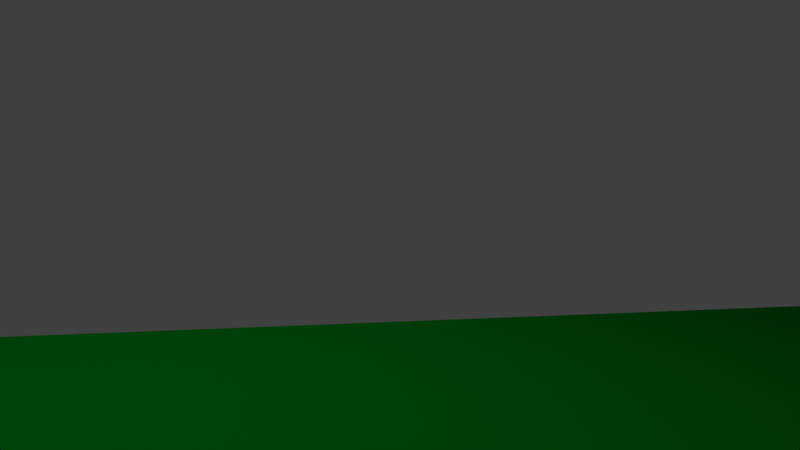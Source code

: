 # Source: 5Szene-V1.blend  (saved by Blender 2.72.0; exported with 4.5.12 LTS)
import bpy
from mathutils import Matrix  # noqa: F401  (used for matrix-valued properties, if any)

bpy.ops.wm.read_factory_settings(use_empty=True)
scene = bpy.context.scene
scene.name = 'Scene'

# ---- collections
col_collection_1 = bpy.data.collections.new('Collection 1'); scene.collection.children.link(col_collection_1)
col_dalek = bpy.data.collections.new('Dalek')  # instanced only; not linked into the scene

# ---- materials (node trees are filled in below, after node groups)
mat_material = bpy.data.materials.new('Material')
mat_material.alpha_threshold = 0.0
mat_material.roughness = 0.5
mat_material_001 = bpy.data.materials.new('Material.001')
mat_material_001.alpha_threshold = 0.0
mat_material_001.roughness = 0.5

# ---- material node trees
mat_material.use_nodes = True; mat_material.node_tree.nodes.clear()
_N = mat_material.node_tree.nodes; _L = mat_material.node_tree.links
n0 = _N.new('ShaderNodeOutputMaterial'); n0.name = 'Material Output'; n0.location = (300, 300)
n1 = _N.new('ShaderNodeEmission'); n1.name = 'Emission'; n1.location = (110, 300)
n1.inputs[0].default_value = (0.9849, 1.0, 0.9699, 1.0)
n1.inputs[1].default_value = 3.5
_L.new(n1.outputs[0], n0.inputs[0])
n0.is_active_output = True
mat_material_001.use_nodes = True; mat_material_001.node_tree.nodes.clear()
_N = mat_material_001.node_tree.nodes; _L = mat_material_001.node_tree.links
n0 = _N.new('ShaderNodeOutputMaterial'); n0.name = 'Material Output'; n0.location = (300, 300)
n1 = _N.new('ShaderNodeBsdfDiffuse'); n1.name = 'Diffuse BSDF'; n1.location = (10, 300)
n1.inputs[0].default_value = (0.0, 0.04445, 0.002732, 1.0)
_L.new(n1.outputs[0], n0.inputs[0])
n0.is_active_output = True

# ---- world
world_world = bpy.data.worlds.new('World'); scene.world = world_world
world_world.color = (0.05088, 0.05088, 0.05088)
world_world.use_sun_shadow = False
world_world.sun_shadow_jitter_overblur = 0.0
world_world.cycles.sampling_method = 'MANUAL'
world_world.cycles.sample_map_resolution = 256

# ---- cameras
cam_camera = bpy.data.cameras.new('Camera')
cam_camera.clip_end = 100.0
cam_camera.lens = 35.0
cam_camera.sensor_width = 32.0
cam_camera.sensor_height = 18.0
cam_camera.ortho_scale = 7.314
cam_camera.dof.focus_distance = 0.0

# ---- lights
light_lamp = bpy.data.lights.new('Lamp', 'POINT')
light_lamp.transmission_factor = 0.0
light_lamp.cutoff_distance = 30.0
light_lamp.energy = 100.0
light_lamp.shadow_buffer_clip_start = 1.001
light_lamp.shadow_soft_size = 0.1
light_lamp.shadow_maximum_resolution = 0.006
light_lamp.use_absolute_resolution = True
light_lamp.cycles.use_multiple_importance_sampling = False

# ---- meshes
me_plane_001 = bpy.data.meshes.new('Plane.001')
me_plane_001.from_pydata([(-1.0, -1.0, 0.0), (1.0, -1.0, 0.0), (-1.0, 1.0, 0.0), (1.0, 1.0, 0.0)], [], [(0, 1, 3, 2)])
me_plane_001.materials.append(mat_material)
me_plane_001.use_remesh_preserve_volume = False
me_plane_001.use_remesh_preserve_attributes = False
me_plane_001.use_mirror_vertex_groups = False
me_plane_001.update()
me_plane = bpy.data.meshes.new('Plane')
me_plane.from_pydata([(-1.0, -1.0, 0.0), (1.0, -1.0, 0.0), (-1.0, 1.0, 0.0), (1.0, 1.0, 0.0)], [], [(0, 1, 3, 2)])
me_plane.materials.append(mat_material_001)
me_plane.use_remesh_preserve_volume = False
me_plane.use_remesh_preserve_attributes = False
me_plane.use_mirror_vertex_groups = False
me_plane.update()

# ---- objects
ob_dalek = bpy.data.objects.new('Dalek', None)
ob_camera = bpy.data.objects.new('Camera', cam_camera)
ob_plane_001 = bpy.data.objects.new('Plane.001', me_plane_001)
ob_lamp = bpy.data.objects.new('Lamp', light_lamp)
ob_plane = bpy.data.objects.new('Plane', me_plane)

# ---- transforms, parenting, visibility, modifiers, constraints
ob_dalek.location = (-1.512, -2.742, 0.2435)
ob_dalek.rotation_euler = (0.0, -0.0, -11.33)
ob_dalek.scale = (0.3692, 0.3692, 0.3692)
ob_dalek.empty_image_offset = (0.0, 0.0)
ob_dalek.show_instancer_for_render = False
ob_dalek.instance_type = 'COLLECTION'
ob_dalek.lineart.crease_threshold = 0.0
ob_camera.parent = ob_dalek
ob_camera.matrix_parent_inverse = Matrix(((2.708, -2.384e-07, 0.0, 4.094), (0.0, 2.708, 0.0, 7.427), (0.0, 0.0, 2.708, -0.6594), (0.0, 0.0, 0.0, 1.0)))
ob_camera.location = (-1.136, -6.242, 3.33)
ob_camera.rotation_euler = (1.403, -0.03566, 0.07546)
ob_camera.lock_rotations_4d = False
ob_camera.empty_display_type = 'ARROWS'
ob_camera.color = (0.0, 0.0, 0.0, 0.0)
ob_camera.display_type = 'WIRE'
ob_camera.lineart.crease_threshold = 0.0
ob_plane_001.location = (-5.862, -4.239, 8.621)
ob_plane_001.rotation_euler = (-2.944, -0.5907, 0.4578)
ob_plane_001.scale = (5.592, 5.592, 5.592)
ob_plane_001.lineart.crease_threshold = 0.0
ob_lamp.location = (4.076, 1.005, 5.904)
ob_lamp.rotation_euler = (0.6503, 0.05522, 1.866)
ob_lamp.lock_rotations_4d = False
ob_lamp.empty_display_type = 'ARROWS'
ob_lamp.color = (0.0, 0.0, 0.0, 0.0)
ob_lamp.lineart.crease_threshold = 0.0
ob_plane.location = (0.0, 0.0, 0.1805)
ob_plane.scale = (-8.743, -8.743, -8.743)
ob_plane.lineart.crease_threshold = 0.0
ob_dalek.instance_collection = col_dalek

# ---- collection membership
col_collection_1.objects.link(ob_dalek)
col_collection_1.objects.link(ob_camera)
col_collection_1.objects.link(ob_plane_001)
col_collection_1.objects.link(ob_lamp)
col_collection_1.objects.link(ob_plane)

# ---- scene / render settings (as saved in the file)
scene.camera = ob_camera
scene.frame_start = 0; scene.frame_end = 66; scene.frame_set(27)
scene.render.engine = 'CYCLES'
scene.render.resolution_percentage = 50
scene.render.dither_intensity = 0.0
scene.cycles.use_denoising = False
scene.cycles.samples = 10
scene.cycles.sampling_pattern = 'TABULATED_SOBOL'
scene.cycles.light_sampling_threshold = 0.0
scene.cycles.use_adaptive_sampling = False
scene.cycles.use_light_tree = False
scene.cycles.blur_glossy = 0.0
scene.cycles.pixel_filter_type = 'GAUSSIAN'
scene.cycles.sample_clamp_indirect = 0.0
scene.view_settings.view_transform = 'Standard'
bpy.context.view_layer.update()
